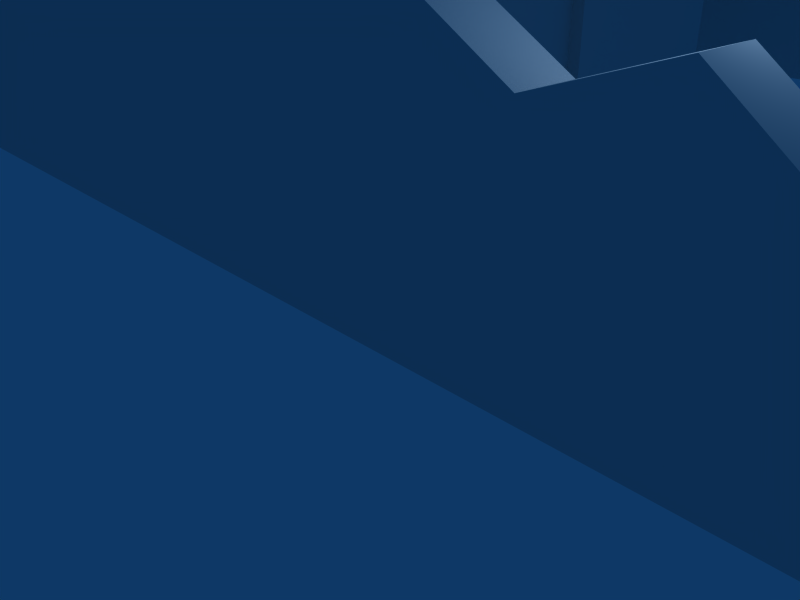 # Source: runin_house_barraco1.blend  (saved by Blender 2.49.2; exported with 4.5.12 LTS)
import bpy
from mathutils import Matrix  # noqa: F401  (used for matrix-valued properties, if any)

bpy.ops.wm.read_factory_settings(use_empty=True)
scene = bpy.context.scene
scene.name = 'Scene'

# ---- collections
col_collection_1 = bpy.data.collections.new('Collection 1'); scene.collection.children.link(col_collection_1)

# ---- materials (node trees are filled in below, after node groups)
mat_material = bpy.data.materials.new('Material')
mat_material.alpha_threshold = 0.0
mat_material.roughness = 0.5
mat_material.line_color = (0.0, 0.0, 0.0, 1.0)

# ---- material node trees

# ---- world
world_world = bpy.data.worlds.new('World'); scene.world = world_world
world_world.color = (0.05656, 0.2208, 0.4)
world_world.use_sun_shadow = False
world_world.sun_shadow_jitter_overblur = 0.0
world_world.cycles.sampling_method = 'MANUAL'
world_world.cycles.sample_map_resolution = 256

# ---- cameras
cam_camera = bpy.data.cameras.new('Camera')
cam_camera.passepartout_alpha = 0.2
cam_camera.clip_end = 100.0
cam_camera.lens = 35.0
cam_camera.ortho_scale = 7.314
cam_camera.show_passepartout = False
cam_camera.show_safe_areas = True
cam_camera.dof.focus_distance = 0.0
cam_camera.dof.aperture_fstop = 128.0

# ---- lights
light_spot = bpy.data.lights.new('Spot', 'POINT')
light_spot.transmission_factor = 0.0
light_spot.cutoff_distance = 30.0
light_spot.energy = 100.0
light_spot.shadow_buffer_clip_start = 1.001
light_spot.shadow_soft_size = 1.0
light_spot.shadow_maximum_resolution = 0.006
light_spot.use_absolute_resolution = True
light_spot.cycles.use_multiple_importance_sampling = False

# ---- meshes
me_cube = bpy.data.meshes.new('Cube')
me_cube.from_pydata([(9.875, 1.0, -1.0), (9.875, -1.0, -1.0), (-13.47, -1.0, -1.0), (-13.47, 1.0, -1.0), (9.875, 1.0, -0.1478), (9.875, -1.0, -0.1478), (-13.47, -1.0, 7.333), (-13.47, 1.0, 7.333), (-14.47, 1.0, 7.333), (-14.47, -1.0, 7.333), (-14.47, 1.0, -1.0), (-14.47, -1.0, -1.0), (-14.47, 45.25, -1.0), (-14.47, 45.25, 5.477), (-13.47, 45.25, 5.477), (-13.47, 45.25, -1.0), (-13.47, 47.25, -1.0), (-13.47, 47.25, 5.477), (-14.47, 47.25, 5.477), (-14.47, 47.25, -1.0), (0.5098, 47.25, 0.2512), (0.5098, 47.25, -1.0), (0.5097, 45.25, -1.0), (0.5097, 45.25, 0.2512), (8.08, 1.0, -1.0), (6.284, 1.0, -1.0), (4.489, 1.0, -1.0), (2.693, 1.0, -1.0), (0.8978, 1.0, -1.0), (-0.8978, 1.0, -1.0), (-2.693, 1.0, -1.0), (8.08, -1.0, -1.0), (6.284, -1.0, -1.0), (4.489, -1.0, -1.0), (2.693, -1.0, -1.0), (0.8978, -1.0, -1.0), (-0.8978, -1.0, -1.0), (-2.693, -1.0, -1.0), (8.08, 1.0, 1.736), (6.284, 1.0, 1.89), (4.489, 1.0, 3.342), (2.693, 1.0, 2.774), (0.8978, 1.0, 3.894), (-0.8978, 1.0, 5.178), (-2.693, 1.0, 5.936), (8.08, -1.0, 1.736), (6.284, -1.0, 1.89), (4.489, -1.0, 3.342), (2.693, -1.0, 2.774), (0.8978, -1.0, 3.894), (-0.8978, -1.0, 5.178), (-2.693, -1.0, 5.936), (-3.469, 1.0, -1.0), (-3.469, -1.0, -1.0), (-3.469, 1.0, 7.333), (-3.469, -1.0, 7.333), (-3.469, 30.64, -1.0), (-3.469, 30.64, 7.333), (-13.47, 30.64, 7.333), (-13.47, 30.64, -1.0), (-14.47, 30.64, 7.333), (-14.47, 30.64, -1.0), (-14.47, 42.81, 5.55), (-14.47, 40.38, 4.91), (-14.47, 37.95, 5.504), (-14.47, 35.51, 5.075), (-14.47, 33.08, 6.903), (-14.47, 42.81, -1.0), (-14.47, 40.38, -1.0), (-14.47, 37.95, -1.0), (-14.47, 35.51, -1.0), (-14.47, 33.08, -1.0), (-13.47, 42.81, 5.55), (-13.47, 40.38, 4.91), (-13.47, 37.95, 5.504), (-13.47, 35.51, 5.075), (-13.47, 33.08, 6.903), (-13.47, 42.81, -1.0), (-13.47, 40.38, -1.0), (-13.47, 37.95, -1.0), (-13.47, 35.51, -1.0), (-13.47, 33.08, -1.0), (-12.2, 45.25, 5.065), (-10.92, 45.25, 5.431), (-9.654, 45.25, 5.039), (-8.384, 45.25, 5.965), (-7.113, 45.25, 5.112), (-5.843, 45.25, 2.597), (-4.572, 45.25, 4.278), (-3.302, 45.25, 3.366), (-2.031, 45.25, 3.844), (-0.7608, 45.25, 2.264), (-12.2, 47.25, 5.065), (-10.92, 47.25, 5.431), (-9.654, 47.25, 5.039), (-8.384, 47.25, 5.965), (-7.113, 47.25, 5.112), (-5.843, 47.25, 2.597), (-4.572, 47.25, 4.278), (-3.302, 47.25, 3.366), (-2.031, 47.25, 3.844), (-0.7607, 47.25, 2.264), (-12.2, 47.25, -1.0), (-10.92, 47.25, -1.0), (-9.654, 47.25, -1.0), (-8.384, 47.25, -1.0), (-7.113, 47.25, -1.0), (-5.843, 47.25, -1.0), (-4.572, 47.25, -1.0), (-3.302, 47.25, -1.0), (-2.031, 47.25, -1.0), (-0.7607, 47.25, -1.0), (-12.2, 45.25, -1.0), (-10.92, 45.25, -1.0), (-9.654, 45.25, -1.0), (-8.384, 45.25, -1.0), (-7.113, 45.25, -1.0), (-5.843, 45.25, -1.0), (-4.572, 45.25, -1.0), (-3.302, 45.25, -1.0), (-2.031, 45.25, -1.0), (-0.7607, 45.25, -1.0), (-14.47, 30.64, 8.566), (-13.47, 30.64, 8.566), (-14.47, -1.0, 10.3), (-14.47, 1.0, 10.3), (-13.47, 1.0, 10.3), (-13.47, -1.0, 10.3), (-11.8, 1.0, 7.333), (-10.13, 1.0, 7.333), (-8.468, 1.0, 7.333), (-6.801, 1.0, 7.333), (-5.135, 1.0, 7.333), (-11.8, -1.0, 7.333), (-10.13, -1.0, 7.333), (-8.468, -1.0, 7.333), (-6.801, -1.0, 7.333), (-5.135, -1.0, 7.333), (-11.8, -1.0, 11.0), (-10.13, -1.0, 10.28), (-8.468, -1.0, 8.566), (-6.801, -1.0, 9.259), (-5.135, -1.0, 10.58), (-5.135, 1.0, 10.58), (-6.801, 1.0, 9.259), (-8.468, 1.0, 8.566), (-10.13, 1.0, 10.28), (-11.8, 1.0, 11.0), (-14.47, 4.294, 7.333), (-14.47, 7.587, 7.333), (-14.47, 10.88, 7.333), (-14.47, 14.17, 7.333), (-14.47, 17.47, 7.333), (-14.47, 20.76, 7.333), (-14.47, 24.05, 7.333), (-14.47, 27.35, 7.333), (-13.47, 4.294, 7.333), (-13.47, 7.587, 7.333), (-13.47, 10.88, 7.333), (-13.47, 14.17, 7.333), (-13.47, 17.47, 7.333), (-13.47, 20.76, 7.333), (-13.47, 24.05, 7.333), (-13.47, 27.35, 7.333), (-13.47, 27.35, 9.247), (-13.47, 24.05, 10.09), (-13.47, 20.76, 11.09), (-13.47, 17.47, 9.994), (-13.47, 14.17, 10.69), (-13.47, 10.88, 10.25), (-13.47, 7.587, 10.82), (-13.47, 4.294, 9.693), (-14.47, 4.294, 9.693), (-14.47, 7.587, 10.82), (-14.47, 10.88, 10.25), (-14.47, 14.17, 10.69), (-14.47, 17.47, 9.994), (-14.47, 20.76, 11.09), (-14.47, 24.05, 10.09), (-14.47, 27.35, 9.247), (-3.469, 12.41, 7.333), (-3.469, 19.22, 7.333), (-3.469, 12.41, -1.0), (-3.469, 19.22, -1.0), (-3.469, 12.41, 5.319), (-3.469, 19.22, 5.319), (-3.802, 19.22, 5.319), (-3.802, 12.41, 5.319), (-3.802, 19.22, -1.0), (-3.802, 12.41, -1.0), (-2.469, 1.0, 7.333), (-2.469, 12.41, 7.333), (-2.469, 19.22, 7.333), (-2.469, 30.64, 7.333), (-3.469, 32.64, 7.333), (-13.47, 32.64, 7.333), (-2.469, 32.64, 7.333)], [], [(0, 4, 5, 1), (2, 6, 9, 11), (3, 2, 11, 10), (11, 9, 8, 10), (13, 14, 17, 18), (15, 12, 19, 16), (12, 13, 18, 19), (17, 16, 19, 18), (23, 22, 21, 20), (24, 0, 1, 31), (31, 32, 25, 24), (32, 33, 26, 25), (33, 34, 27, 26), (34, 35, 28, 27), (35, 36, 29, 28), (36, 37, 30, 29), (4, 38, 45, 5), (38, 39, 46, 45), (39, 40, 47, 46), (40, 41, 48, 47), (41, 42, 49, 48), (42, 43, 50, 49), (43, 44, 51, 50), (5, 45, 31, 1), (45, 46, 32, 31), (46, 47, 33, 32), (47, 48, 34, 33), (48, 49, 35, 34), (49, 50, 36, 35), (50, 51, 37, 36), (0, 24, 38, 4), (24, 25, 39, 38), (25, 26, 40, 39), (26, 27, 41, 40), (27, 28, 42, 41), (28, 29, 43, 42), (29, 30, 44, 43), (37, 53, 52, 30), (53, 2, 3, 52), (44, 54, 55, 51), (51, 55, 53, 37), (30, 52, 54, 44), (56, 59, 58, 57), (10, 61, 59, 3), (60, 66, 71, 61), (66, 65, 70, 71), (65, 64, 69, 70), (64, 63, 68, 69), (63, 62, 67, 68), (62, 13, 12, 67), (61, 71, 81, 59), (71, 70, 80, 81), (70, 69, 79, 80), (69, 68, 78, 79), (68, 67, 77, 78), (67, 12, 15, 77), (58, 76, 66, 60), (76, 75, 65, 66), (75, 74, 64, 65), (74, 73, 63, 64), (73, 72, 62, 63), (72, 14, 13, 62), (59, 81, 76, 58), (81, 80, 75, 76), (80, 79, 74, 75), (79, 78, 73, 74), (78, 77, 72, 73), (77, 15, 14, 72), (14, 82, 92, 17), (82, 83, 93, 92), (83, 84, 94, 93), (84, 85, 95, 94), (85, 86, 96, 95), (86, 87, 97, 96), (87, 88, 98, 97), (88, 89, 99, 98), (89, 90, 100, 99), (90, 91, 101, 100), (91, 23, 20, 101), (17, 92, 102, 16), (92, 93, 103, 102), (93, 94, 104, 103), (94, 95, 105, 104), (95, 96, 106, 105), (96, 97, 107, 106), (97, 98, 108, 107), (98, 99, 109, 108), (99, 100, 110, 109), (100, 101, 111, 110), (101, 20, 21, 111), (16, 102, 112, 15), (102, 103, 113, 112), (103, 104, 114, 113), (104, 105, 115, 114), (105, 106, 116, 115), (106, 107, 117, 116), (107, 108, 118, 117), (108, 109, 119, 118), (109, 110, 120, 119), (110, 111, 121, 120), (111, 21, 22, 121), (15, 112, 82, 14), (112, 113, 83, 82), (113, 114, 84, 83), (114, 115, 85, 84), (115, 116, 86, 85), (116, 117, 87, 86), (117, 118, 88, 87), (118, 119, 89, 88), (119, 120, 90, 89), (120, 121, 91, 90), (121, 22, 23, 91), (58, 60, 122, 123), (9, 6, 127, 124), (8, 9, 124, 125), (127, 126, 125, 124), (135, 2, 53), (55, 137, 53), (133, 6, 2), (137, 136, 53), (134, 133, 2), (136, 135, 53), (135, 134, 2), (130, 57, 58), (132, 57, 131), (129, 58, 128), (131, 57, 130), (130, 58, 129), (6, 133, 138, 127), (133, 134, 139, 138), (134, 135, 140, 139), (135, 136, 141, 140), (136, 137, 142, 141), (137, 55, 142), (54, 132, 143), (132, 131, 144, 143), (131, 130, 145, 144), (130, 129, 146, 145), (129, 128, 147, 146), (128, 7, 126, 147), (54, 143, 142, 55), (143, 144, 141, 142), (144, 145, 140, 141), (145, 146, 139, 140), (146, 147, 138, 139), (147, 126, 127, 138), (151, 152, 61, 10), (8, 148, 10), (155, 60, 61), (148, 149, 10), (154, 155, 61), (149, 150, 10), (153, 154, 61), (150, 151, 10), (152, 153, 61), (7, 156, 171, 126), (156, 157, 170, 171), (157, 158, 169, 170), (158, 159, 168, 169), (159, 160, 167, 168), (160, 161, 166, 167), (161, 162, 165, 166), (162, 163, 164, 165), (163, 58, 123, 164), (60, 155, 179, 122), (155, 154, 178, 179), (154, 153, 177, 178), (153, 152, 176, 177), (152, 151, 175, 176), (151, 150, 174, 175), (150, 149, 173, 174), (149, 148, 172, 173), (148, 8, 125, 172), (126, 171, 172, 125), (171, 170, 173, 172), (170, 169, 174, 173), (169, 168, 175, 174), (168, 167, 176, 175), (167, 166, 177, 176), (166, 165, 178, 177), (165, 164, 179, 178), (164, 123, 122, 179), (7, 128, 156), (156, 128, 157), (157, 128, 158), (158, 128, 159), (159, 128, 160), (160, 128, 161), (161, 128, 162), (162, 128, 163), (163, 128, 58), (52, 182, 3), (183, 56, 59), (57, 132, 181), (181, 132, 180), (180, 132, 54), (184, 54, 52), (180, 54, 184), (184, 52, 182), (181, 180, 184, 185), (185, 56, 57), (183, 56, 185), (185, 57, 181), (184, 187, 186, 185), (185, 186, 188, 183), (182, 189, 187, 184), (186, 187, 189, 188), (3, 182, 189), (59, 188, 183), (3, 189, 188, 59), (180, 54, 190, 191), (181, 180, 191, 192), (57, 181, 192, 193), (57, 194, 195, 58), (57, 193, 196, 194)])
_uv = me_cube.uv_layers.new(name='UVTex')
_uv.uv.foreach_set('vector', [0.9908, 0.3328, 0.9767, 0.3328, 0.9767, 0.2998, 0.9908, 0.2998, 0.5342, 0.7394, 0.5342, 0.8738, 0.5181, 0.8738, 0.5181, 0.7394, 0.8167, 0.07333, 0.8167, 0.0666, 0.81, 0.0666, 0.81, 0.07333, 0.009895, 0.7394, 0.009895, 0.9137, 0.03081, 0.9137, 0.03081, 0.7394, 0.4603, 0.2422, 0.4744, 0.2422, 0.4744, 0.2704, 0.4603, 0.2704, 0.8167, 0.2223, 0.81, 0.2223, 0.81, 0.229, 0.8167, 0.229, 0.4935, 0.7394, 0.4935, 0.8749, 0.5144, 0.8749, 0.5144, 0.7394, 0.03728, 0.7186, 0.03728, 0.5666, 0.01381, 0.5666, 0.01381, 0.7186, 0.7471, 0.2422, 0.7647, 0.2422, 0.7647, 0.2704, 0.7471, 0.2704, 0.9618, 0.07333, 0.9739, 0.07333, 0.9739, 0.0666, 0.9618, 0.0666, 0.9618, 0.0666, 0.9497, 0.0666, 0.9497, 0.07333, 0.9618, 0.07333, 0.9497, 0.0666, 0.9376, 0.0666, 0.9376, 0.07333, 0.9497, 0.07333, 0.9376, 0.0666, 0.9255, 0.0666, 0.9255, 0.07333, 0.9376, 0.07333, 0.9255, 0.0666, 0.9134, 0.0666, 0.9134, 0.07333, 0.9255, 0.07333, 0.9134, 0.0666, 0.9013, 0.0666, 0.9013, 0.07333, 0.9134, 0.07333, 0.9013, 0.0666, 0.8893, 0.0666, 0.8893, 0.07333, 0.9013, 0.07333, 0.9767, 0.3328, 0.9338, 0.3328, 0.9338, 0.2998, 0.9767, 0.2998, 0.9338, 0.3328, 0.904, 0.3328, 0.904, 0.2998, 0.9338, 0.2998, 0.904, 0.3328, 0.8659, 0.3328, 0.8659, 0.2998, 0.904, 0.2998, 0.8659, 0.3328, 0.8349, 0.3328, 0.8349, 0.2998, 0.8659, 0.2998, 0.8349, 0.3328, 0.7999, 0.3328, 0.7999, 0.2998, 0.8349, 0.2998, 0.7999, 0.3328, 0.7635, 0.3328, 0.7635, 0.2998, 0.7999, 0.2998, 0.7635, 0.3328, 0.7314, 0.3328, 0.7314, 0.2998, 0.7635, 0.2998, 0.9106, 0.7531, 0.8816, 0.7835, 0.8816, 0.7394, 0.9106, 0.7394, 0.8816, 0.7835, 0.8527, 0.786, 0.8527, 0.7394, 0.8816, 0.7394, 0.8527, 0.786, 0.8237, 0.8094, 0.8237, 0.7394, 0.8527, 0.7394, 0.8237, 0.8094, 0.7948, 0.8003, 0.7948, 0.7394, 0.8237, 0.7394, 0.7948, 0.8003, 0.7658, 0.8183, 0.7658, 0.7394, 0.7948, 0.7394, 0.7658, 0.8183, 0.7369, 0.839, 0.7369, 0.7394, 0.7658, 0.7394, 0.7369, 0.839, 0.7079, 0.8512, 0.7079, 0.7394, 0.7369, 0.7394, 0.6219, 0.5677, 0.5901, 0.5677, 0.5901, 0.6162, 0.6219, 0.5828, 0.5901, 0.5677, 0.5582, 0.5677, 0.5582, 0.619, 0.5901, 0.6162, 0.5582, 0.5677, 0.5264, 0.5677, 0.5264, 0.6447, 0.5582, 0.619, 0.5264, 0.5677, 0.4945, 0.5677, 0.4945, 0.6346, 0.5264, 0.6447, 0.4945, 0.5677, 0.4626, 0.5677, 0.4626, 0.6545, 0.4945, 0.6346, 0.4626, 0.5677, 0.4308, 0.5677, 0.4308, 0.6773, 0.4626, 0.6545, 0.4308, 0.5677, 0.3989, 0.5677, 0.3989, 0.6908, 0.4308, 0.6773, 0.8893, 0.0666, 0.884, 0.0666, 0.884, 0.07333, 0.8893, 0.07333, 0.884, 0.0666, 0.8167, 0.0666, 0.8167, 0.07333, 0.884, 0.07333, 0.7314, 0.3328, 0.705, 0.3328, 0.705, 0.2998, 0.7314, 0.2998, 0.7079, 0.8512, 0.6954, 0.8738, 0.6954, 0.7394, 0.7079, 0.7394, 0.3989, 0.5677, 0.3851, 0.5677, 0.3851, 0.7155, 0.3989, 0.6908, 0.8183, 0.3582, 0.5968, 0.3582, 0.5968, 0.5428, 0.8183, 0.5428, 0.81, 0.07333, 0.81, 0.1731, 0.8167, 0.1731, 0.8167, 0.07333, 0.3408, 0.9137, 0.3662, 0.9047, 0.3662, 0.7394, 0.3408, 0.7394, 0.3662, 0.9047, 0.3917, 0.8664, 0.3917, 0.7394, 0.3662, 0.7394, 0.3917, 0.8664, 0.4171, 0.8754, 0.4171, 0.7394, 0.3917, 0.7394, 0.4171, 0.8754, 0.4426, 0.863, 0.4426, 0.7394, 0.4171, 0.7394, 0.4426, 0.863, 0.4681, 0.8764, 0.4681, 0.7394, 0.4426, 0.7394, 0.4681, 0.8764, 0.4935, 0.8749, 0.4935, 0.7394, 0.4681, 0.7394, 0.81, 0.1731, 0.81, 0.1813, 0.8167, 0.1813, 0.8167, 0.1731, 0.81, 0.1813, 0.81, 0.1895, 0.8167, 0.1895, 0.8167, 0.1813, 0.81, 0.1895, 0.81, 0.1977, 0.8167, 0.1977, 0.8167, 0.1895, 0.81, 0.1977, 0.81, 0.2059, 0.8167, 0.2059, 0.8167, 0.1977, 0.81, 0.2059, 0.81, 0.2141, 0.8167, 0.2141, 0.8167, 0.2059, 0.81, 0.2141, 0.81, 0.2223, 0.8167, 0.2223, 0.8167, 0.2141, 0.5338, 0.03142, 0.5705, 0.03146, 0.5704, 0.05394, 0.5338, 0.05391, 0.5705, 0.03146, 0.6156, 0.03152, 0.6156, 0.054, 0.5704, 0.05394, 0.6156, 0.03152, 0.6522, 0.03158, 0.6522, 0.05406, 0.6156, 0.054, 0.6522, 0.03158, 0.6893, 0.03164, 0.6893, 0.05412, 0.6522, 0.05406, 0.6893, 0.03164, 0.7266, 0.03172, 0.7266, 0.0542, 0.6893, 0.05412, 0.7266, 0.03172, 0.7627, 0.03179, 0.7627, 0.05427, 0.7266, 0.0542, 0.7359, 0.5648, 0.7566, 0.5648, 0.7566, 0.6994, 0.7359, 0.7067, 0.7566, 0.5648, 0.7774, 0.5648, 0.7774, 0.6683, 0.7566, 0.6994, 0.7774, 0.5648, 0.7981, 0.5648, 0.7981, 0.6756, 0.7774, 0.6683, 0.7981, 0.5648, 0.8188, 0.5648, 0.8188, 0.6655, 0.7981, 0.6756, 0.8188, 0.5648, 0.8395, 0.5648, 0.8395, 0.6764, 0.8188, 0.6655, 0.8395, 0.5648, 0.8603, 0.5648, 0.8603, 0.6751, 0.8395, 0.6764, 0.4744, 0.2422, 0.4932, 0.2422, 0.4932, 0.2704, 0.4744, 0.2704, 0.4932, 0.2422, 0.5119, 0.2422, 0.5118, 0.2704, 0.4932, 0.2704, 0.5119, 0.2422, 0.5306, 0.2422, 0.5306, 0.2704, 0.5118, 0.2704, 0.5306, 0.2422, 0.5528, 0.2422, 0.5528, 0.2704, 0.5306, 0.2704, 0.5528, 0.2422, 0.5743, 0.2422, 0.5743, 0.2704, 0.5528, 0.2704, 0.5743, 0.2422, 0.614, 0.2422, 0.614, 0.2704, 0.5743, 0.2704, 0.614, 0.2422, 0.6437, 0.2422, 0.6437, 0.2704, 0.614, 0.2704, 0.6437, 0.2422, 0.6658, 0.2422, 0.6658, 0.2704, 0.6437, 0.2704, 0.6658, 0.2422, 0.6849, 0.2422, 0.6849, 0.2704, 0.6658, 0.2704, 0.6849, 0.2422, 0.7135, 0.2422, 0.7135, 0.2704, 0.6849, 0.2704, 0.7135, 0.2422, 0.7471, 0.2422, 0.7471, 0.2704, 0.7135, 0.2704, 0.03728, 0.7186, 0.0671, 0.7089, 0.0671, 0.5666, 0.03728, 0.5666, 0.0671, 0.7089, 0.09692, 0.7175, 0.09692, 0.5666, 0.0671, 0.5666, 0.09692, 0.7175, 0.1267, 0.7083, 0.1267, 0.5666, 0.09692, 0.5666, 0.1267, 0.7083, 0.1566, 0.73, 0.1566, 0.5666, 0.1267, 0.5666, 0.1566, 0.73, 0.1864, 0.71, 0.1864, 0.5666, 0.1566, 0.5666, 0.1864, 0.71, 0.2162, 0.651, 0.2162, 0.5666, 0.1864, 0.5666, 0.2162, 0.651, 0.246, 0.6904, 0.246, 0.5666, 0.2162, 0.5666, 0.246, 0.6904, 0.2758, 0.669, 0.2758, 0.5666, 0.246, 0.5666, 0.2758, 0.669, 0.3056, 0.6803, 0.3056, 0.5666, 0.2758, 0.5666, 0.3056, 0.6803, 0.3355, 0.6432, 0.3355, 0.5666, 0.3056, 0.5666, 0.3355, 0.6432, 0.3653, 0.5959, 0.3653, 0.5666, 0.3355, 0.5666, 0.8167, 0.229, 0.8253, 0.229, 0.8253, 0.2223, 0.8167, 0.2223, 0.8253, 0.229, 0.8338, 0.229, 0.8338, 0.2223, 0.8253, 0.2223, 0.8338, 0.229, 0.8424, 0.229, 0.8424, 0.2223, 0.8338, 0.2223, 0.8424, 0.229, 0.8509, 0.229, 0.8509, 0.2223, 0.8424, 0.2223, 0.8509, 0.229, 0.8595, 0.229, 0.8595, 0.2223, 0.8509, 0.2223, 0.8595, 0.229, 0.8681, 0.229, 0.8681, 0.2223, 0.8595, 0.2223, 0.8681, 0.229, 0.8766, 0.229, 0.8766, 0.2223, 0.8681, 0.2223, 0.8766, 0.229, 0.8852, 0.229, 0.8852, 0.2223, 0.8766, 0.2223, 0.8852, 0.229, 0.8937, 0.229, 0.8937, 0.2223, 0.8852, 0.2223, 0.8937, 0.229, 0.9023, 0.229, 0.9023, 0.2223, 0.8937, 0.2223, 0.9023, 0.229, 0.9108, 0.229, 0.9108, 0.2223, 0.9023, 0.2223, 0.02172, 0.443, 0.04165, 0.443, 0.04165, 0.5381, 0.02172, 0.5446, 0.04165, 0.443, 0.06158, 0.443, 0.06158, 0.5438, 0.04165, 0.5381, 0.06158, 0.443, 0.08151, 0.443, 0.08151, 0.5377, 0.06158, 0.5438, 0.08151, 0.443, 0.1014, 0.443, 0.1014, 0.5522, 0.08151, 0.5377, 0.1014, 0.443, 0.1214, 0.443, 0.1214, 0.5388, 0.1014, 0.5522, 0.1214, 0.443, 0.1413, 0.443, 0.1413, 0.4994, 0.1214, 0.5388, 0.1413, 0.443, 0.1612, 0.443, 0.1612, 0.5258, 0.1413, 0.4994, 0.1612, 0.443, 0.1812, 0.443, 0.1812, 0.5115, 0.1612, 0.5258, 0.1812, 0.443, 0.2011, 0.443, 0.2011, 0.519, 0.1812, 0.5115, 0.2011, 0.443, 0.221, 0.443, 0.221, 0.4942, 0.2011, 0.519, 0.221, 0.443, 0.241, 0.443, 0.241, 0.4626, 0.221, 0.4942, 0.5338, 0.03142, 0.5338, 0.05391, 0.5155, 0.0539, 0.5155, 0.0314, 0.5181, 0.8738, 0.5342, 0.8738, 0.5342, 0.9216, 0.5181, 0.9216, 0.03081, 0.9137, 0.009895, 0.9137, 0.009895, 0.9757, 0.03081, 0.9757, 0.4807, 0.2998, 0.4807, 0.3328, 0.4642, 0.3328, 0.4642, 0.2998, 0.6148, 0.8738, 0.5342, 0.7394, 0.6954, 0.7394, 0.6954, 0.8738, 0.6686, 0.8738, 0.6954, 0.7394, 0.5611, 0.8738, 0.5342, 0.8738, 0.5342, 0.7394, 0.6686, 0.8738, 0.6417, 0.8738, 0.6954, 0.7394, 0.588, 0.8738, 0.5611, 0.8738, 0.5342, 0.7394, 0.6417, 0.8738, 0.6148, 0.8738, 0.6954, 0.7394, 0.6148, 0.8738, 0.588, 0.8738, 0.5342, 0.7394, 0.1171, 0.08831, 0.2168, 0.3839, 0.0174, 0.384, 0.1836, 0.08831, 0.2168, 0.3839, 0.1503, 0.08831, 0.08387, 0.08831, 0.0174, 0.384, 0.05063, 0.08831, 0.1503, 0.08831, 0.2168, 0.3839, 0.1171, 0.08831, 0.1171, 0.08831, 0.0174, 0.384, 0.08387, 0.08831, 0.5342, 0.8738, 0.5611, 0.8738, 0.5611, 0.9329, 0.5342, 0.9216, 0.5611, 0.8738, 0.588, 0.8738, 0.588, 0.9213, 0.5611, 0.9329, 0.588, 0.8738, 0.6148, 0.8738, 0.6148, 0.8936, 0.588, 0.9213, 0.6148, 0.8738, 0.6417, 0.8738, 0.6417, 0.9048, 0.6148, 0.8936, 0.6417, 0.8738, 0.6686, 0.8738, 0.6686, 0.9261, 0.6417, 0.9048, 0.6686, 0.8738, 0.6954, 0.8738, 0.6686, 0.9261, 0.9043, 0.9136, 0.8722, 0.9136, 0.8722, 0.9761, 0.8722, 0.9136, 0.8401, 0.9136, 0.8401, 0.9507, 0.8722, 0.9761, 0.8401, 0.9136, 0.808, 0.9136, 0.808, 0.9373, 0.8401, 0.9507, 0.808, 0.9136, 0.7759, 0.9136, 0.7759, 0.9704, 0.808, 0.9373, 0.7759, 0.9136, 0.7438, 0.9136, 0.7438, 0.9842, 0.7759, 0.9704, 0.7438, 0.9136, 0.7117, 0.9136, 0.7117, 0.9707, 0.7438, 0.9842, 0.705, 0.3328, 0.6448, 0.3328, 0.6448, 0.2998, 0.705, 0.2998, 0.6448, 0.3328, 0.6097, 0.3328, 0.6097, 0.2998, 0.6448, 0.2998, 0.6097, 0.3328, 0.58, 0.3328, 0.58, 0.2998, 0.6097, 0.2998, 0.58, 0.3328, 0.5405, 0.3328, 0.5405, 0.2998, 0.58, 0.2998, 0.5405, 0.3328, 0.5105, 0.3328, 0.5106, 0.2998, 0.5405, 0.2998, 0.5105, 0.3328, 0.4807, 0.3328, 0.4807, 0.2998, 0.5106, 0.2998, 0.1686, 0.9137, 0.203, 0.9137, 0.3408, 0.7394, 0.03081, 0.7394, 0.03081, 0.9137, 0.06525, 0.9137, 0.03081, 0.7394, 0.3063, 0.9137, 0.3408, 0.9137, 0.3408, 0.7394, 0.06525, 0.9137, 0.09969, 0.9137, 0.03081, 0.7394, 0.2719, 0.9137, 0.3063, 0.9137, 0.3408, 0.7394, 0.09969, 0.9137, 0.1341, 0.9137, 0.03081, 0.7394, 0.2375, 0.9137, 0.2719, 0.9137, 0.3408, 0.7394, 0.1341, 0.9137, 0.1686, 0.9137, 0.03081, 0.7394, 0.203, 0.9137, 0.2375, 0.9137, 0.3408, 0.7394, 0.4545, 0.6695, 0.4837, 0.6695, 0.4837, 0.7114, 0.4545, 0.7221, 0.4837, 0.6695, 0.513, 0.6695, 0.5531, 0.7282, 0.4837, 0.7114, 0.513, 0.6695, 0.5422, 0.6695, 0.5422, 0.7213, 0.5531, 0.7282, 0.5422, 0.6695, 0.5714, 0.6695, 0.5714, 0.7291, 0.5422, 0.7213, 0.5714, 0.6695, 0.6006, 0.6695, 0.6006, 0.7167, 0.5714, 0.7291, 0.6006, 0.6695, 0.6299, 0.6695, 0.6299, 0.7361, 0.6006, 0.7167, 0.6299, 0.6695, 0.6591, 0.6695, 0.6591, 0.7184, 0.6299, 0.7361, 0.6591, 0.6695, 0.6883, 0.6695, 0.6883, 0.7035, 0.6591, 0.7184, 0.6883, 0.6695, 0.7175, 0.6695, 0.7175, 0.6914, 0.6883, 0.7035, 0.3408, 0.9137, 0.3063, 0.9137, 0.3063, 0.9537, 0.3408, 0.9395, 0.3063, 0.9137, 0.2719, 0.9137, 0.2719, 0.9714, 0.3063, 0.9537, 0.2719, 0.9137, 0.2375, 0.9137, 0.2375, 0.9922, 0.2719, 0.9714, 0.2375, 0.9137, 0.203, 0.9137, 0.203, 0.9693, 0.2375, 0.9922, 0.203, 0.9137, 0.1686, 0.9137, 0.1686, 0.9839, 0.203, 0.9693, 0.1686, 0.9137, 0.1341, 0.9137, 0.1341, 0.9747, 0.1686, 0.9839, 0.1341, 0.9137, 0.09969, 0.9137, 0.09969, 0.9866, 0.1341, 0.9747, 0.09969, 0.9137, 0.06525, 0.9137, 0.06525, 0.963, 0.09969, 0.9866, 0.06525, 0.9137, 0.03081, 0.9137, 0.03081, 0.9757, 0.06525, 0.963, 0.06265, 0.03183, 0.1123, 0.03174, 0.1123, 0.05425, 0.06266, 0.05433, 0.1123, 0.03174, 0.1639, 0.03166, 0.164, 0.05417, 0.1123, 0.05425, 0.1639, 0.03166, 0.2135, 0.03158, 0.2135, 0.05409, 0.164, 0.05417, 0.2135, 0.03158, 0.2628, 0.03152, 0.2628, 0.05402, 0.2135, 0.05409, 0.2628, 0.03152, 0.3127, 0.03146, 0.3127, 0.05396, 0.2628, 0.05402, 0.3127, 0.03146, 0.3642, 0.03142, 0.3642, 0.05392, 0.3127, 0.05396, 0.3642, 0.03142, 0.4152, 0.03139, 0.4152, 0.0539, 0.3642, 0.05392, 0.4152, 0.03139, 0.4657, 0.03139, 0.4657, 0.05389, 0.4152, 0.0539, 0.4657, 0.03139, 0.5155, 0.0314, 0.5155, 0.0539, 0.4657, 0.05389, 0.01739, 0.08831, 0.05063, 0.08831, 0.01739, 0.1212, 0.01739, 0.1212, 0.05063, 0.08831, 0.01739, 0.154, 0.01739, 0.154, 0.05063, 0.08831, 0.01739, 0.1869, 0.01739, 0.1869, 0.05063, 0.08831, 0.01739, 0.2197, 0.01739, 0.2197, 0.05063, 0.08831, 0.01739, 0.2526, 0.01739, 0.2526, 0.05063, 0.08831, 0.01739, 0.2854, 0.01739, 0.2854, 0.05063, 0.08831, 0.0174, 0.3183, 0.0174, 0.3183, 0.05063, 0.08831, 0.0174, 0.3511, 0.0174, 0.3511, 0.05063, 0.08831, 0.0174, 0.384, 0.884, 0.07333, 0.884, 0.1117, 0.8167, 0.07333, 0.884, 0.1347, 0.884, 0.1731, 0.8167, 0.1731, 0.2168, 0.3839, 0.1836, 0.08831, 0.2168, 0.2701, 0.2168, 0.2701, 0.1836, 0.08831, 0.2168, 0.2022, 0.2168, 0.2022, 0.1836, 0.08831, 0.2168, 0.08831, 0.3934, 0.4982, 0.267, 0.5428, 0.267, 0.3582, 0.3934, 0.5428, 0.267, 0.5428, 0.3934, 0.4982, 0.3934, 0.4982, 0.267, 0.3582, 0.3934, 0.3582, 0.4689, 0.5428, 0.3934, 0.5428, 0.3934, 0.4982, 0.4689, 0.4982, 0.4689, 0.4982, 0.5953, 0.3582, 0.5953, 0.5428, 0.4689, 0.3582, 0.5953, 0.3582, 0.4689, 0.4982, 0.4689, 0.4982, 0.5953, 0.5428, 0.4689, 0.5428, 0.4358, 0.4732, 0.4285, 0.4732, 0.4285, 0.4732, 0.4358, 0.4732, 0.4358, 0.4732, 0.4285, 0.4732, 0.4285, 0.3332, 0.4358, 0.3332, 0.4358, 0.3332, 0.4285, 0.3332, 0.4285, 0.4732, 0.4358, 0.4732, 0.3971, 0.3331, 0.2652, 0.3331, 0.2652, 0.0883, 0.3971, 0.0883, 0.8167, 0.07333, 0.884, 0.1117, 0.8818, 0.1117, 0.8167, 0.1731, 0.8818, 0.1347, 0.884, 0.1347, 0.8167, 0.07333, 0.8818, 0.1117, 0.8818, 0.1347, 0.8167, 0.1731, 0.2168, 0.2022, 0.2168, 0.08831, 0.2368, 0.08831, 0.2368, 0.2022, 0.2168, 0.2701, 0.2168, 0.2022, 0.2368, 0.2022, 0.2368, 0.2701, 0.2168, 0.3839, 0.2168, 0.2701, 0.2368, 0.2701, 0.2368, 0.3839, 0.2168, 0.3839, 0.2168, 0.4039, 0.0174, 0.4039, 0.0174, 0.384, 0.2168, 0.3839, 0.2368, 0.3839, 0.2368, 0.4039, 0.2168, 0.4039])
me_cube.materials.append(mat_material)
me_cube.use_remesh_preserve_volume = False
me_cube.use_remesh_preserve_attributes = False
me_cube.use_mirror_vertex_groups = False
me_cube.update()
arm_armature = bpy.data.armatures.new('Armature')  # bones are not reproduced

# ---- objects
ob_armature = bpy.data.objects.new('Armature', arm_armature)
ob_cube = bpy.data.objects.new('Cube', me_cube)
ob_lamp = bpy.data.objects.new('Lamp', light_spot)
ob_camera = bpy.data.objects.new('Camera', cam_camera)

# ---- transforms, parenting, visibility, modifiers, constraints
ob_armature.location = (0.0, 10.15, 0.0)
ob_armature.lock_rotations_4d = False
ob_armature.empty_display_type = 'ARROWS'
ob_armature.lineart.crease_threshold = 0.0
ob_cube.parent = ob_armature
ob_cube.matrix_parent_inverse = Matrix(((1.0, 0.0, 0.0, -0.0), (0.0, 1.0, 0.0, -10.15), (0.0, 0.0, 1.0, -0.0), (0.0, 0.0, 0.0, 1.0)))
ob_cube.location = (0.0, 0.0, 1.0)
ob_cube.scale = (1.0, 0.5, 1.0)
ob_cube.lock_rotations_4d = False
ob_cube.empty_display_type = 'ARROWS'
ob_cube.color = (0.0, 0.0, 0.0, 1.0)
ob_cube.lineart.crease_threshold = 0.0
_vg = ob_cube.vertex_groups.new(name='Bone')
_vg.add([0, 1, 2, 3, 4, 5, 6, 7, 8, 9, 10, 11, 12, 13, 14, 15, 16, 17, 18, 19, 20, 21, 22, 23, 24, 25, 26, 27, 28, 29, 30, 31, 32, 33, 34, 35, 36, 37, 38, 39, 40, 41, 42, 43, 44, 45, 46, 47, 48, 49, 50, 51, 52, 53, 54, 55, 56, 57, 58, 59, 60, 61, 62, 63, 64, 65, 66, 67, 68, 69, 70, 71, 72, 73, 74, 75, 76, 77, 78, 79, 80, 81, 82, 83, 84, 85, 86, 87, 88, 89, 90, 91, 92, 93, 94, 95, 96, 97, 98, 99, 100, 101, 102, 103, 104, 105, 106, 107, 108, 109, 110, 111, 112, 113, 114, 115, 116, 117, 118, 119, 120, 121, 122, 123, 124, 125, 126, 127, 128, 129, 130, 131, 132, 133, 134, 135, 136, 137, 138, 139, 140, 141, 142, 143, 144, 145, 146, 147, 148, 149, 150, 151, 152, 153, 154, 155, 156, 157, 158, 159, 160, 161, 162, 163, 164, 165, 166, 167, 168, 169, 170, 171, 172, 173, 174, 175, 176, 177, 178, 179, 180, 181, 182, 183, 184, 185, 186, 187, 188, 189, 190, 191, 192, 193, 194, 195, 196], 1.0, 'REPLACE')
_m = ob_cube.modifiers.new('Armature', 'ARMATURE')
_m.object = ob_armature
_m.use_bone_envelopes = True
ob_lamp.location = (4.076, 1.005, 5.904)
ob_lamp.rotation_euler = (0.6503, 0.05522, 1.866)
ob_lamp.lock_rotations_4d = False
ob_lamp.empty_display_type = 'ARROWS'
ob_lamp.color = (0.0, 0.0, 0.0, 0.0)
ob_lamp.lineart.crease_threshold = 0.0
ob_camera.location = (7.481, -6.508, 5.344)
ob_camera.rotation_euler = (1.109, 0.01082, 0.8149)
ob_camera.lock_rotations_4d = False
ob_camera.empty_display_type = 'ARROWS'
ob_camera.color = (0.0, 0.0, 0.0, 0.0)
ob_camera.display_type = 'WIRE'
ob_camera.lineart.crease_threshold = 0.0

# ---- collection membership
col_collection_1.objects.link(ob_armature)
col_collection_1.objects.link(ob_cube)
col_collection_1.objects.link(ob_lamp)
col_collection_1.objects.link(ob_camera)

# ---- scene / render settings (as saved in the file)
scene.camera = ob_camera
scene.frame_start = 1; scene.frame_end = 250; scene.frame_set(11)
scene.render.engine = 'BLENDER_EEVEE_NEXT'
scene.render.image_settings.file_format = 'JPEG'
scene.render.image_settings.color_mode = 'RGB'
scene.render.image_settings.compression = 90
scene.render.resolution_x = 800
scene.render.resolution_y = 600
scene.render.pixel_aspect_x = 100.0
scene.render.pixel_aspect_y = 100.0
scene.render.fps = 25
scene.render.dither_intensity = 0.0
scene.render.use_compositing = False
scene.render.use_sequencer = False
scene.render.bake_margin = 2
scene.render.bake_bias = 0.0
scene.render.use_stamp_time = False
scene.render.use_stamp_date = False
scene.render.use_stamp_frame = False
scene.render.use_stamp_camera = False
scene.render.use_stamp_scene = False
scene.render.use_stamp_filename = False
scene.render.use_stamp_render_time = False
scene.render.stamp_font_size = 0
scene.cycles.use_denoising = False
scene.cycles.samples = 10
scene.cycles.sampling_pattern = 'TABULATED_SOBOL'
scene.cycles.light_sampling_threshold = 0.0
scene.cycles.use_adaptive_sampling = False
scene.cycles.use_light_tree = False
scene.cycles.blur_glossy = 0.0
scene.cycles.volume_bounces = 1
scene.cycles.pixel_filter_type = 'GAUSSIAN'
scene.cycles.sample_clamp_indirect = 0.0
scene.view_settings.view_transform = 'Raw'
bpy.context.view_layer.update()
